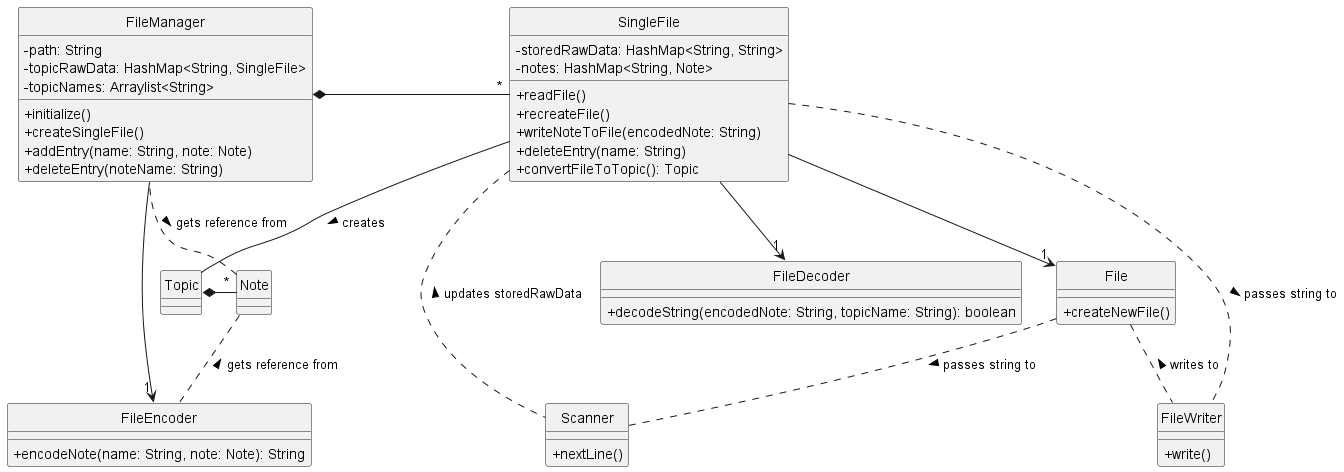

The diagram above was rendered by PlantUML. Its source (embedded in the PNG):
@startuml
skinparam classAttributeIconSize 0

class FileManager {
-path: String
-topicRawData: HashMap<String, SingleFile>
-topicNames: Arraylist<String>
+initialize()
+createSingleFile()
+addEntry(name: String, note: Note)
+deleteEntry(noteName: String)
}

class SingleFile {
-storedRawData: HashMap<String, String>
-notes: HashMap<String, Note>
+readFile()
+recreateFile()
+writeNoteToFile(encodedNote: String)
+deleteEntry(name: String)
+convertFileToTopic(): Topic
}

class FileDecoder {
+decodeString(encodedNote: String, topicName: String): boolean
}

class FileEncoder {
+encodeNote(name: String, note: Note): String
}

class File {
+createNewFile()
}

class Topic {
}

class Note {
}

class Scanner {
+nextLine()
}

class FileWriter {
+write()
}

FileManager --> "1" FileEncoder
FileManager *- "*" SingleFile
SingleFile --> "1" FileDecoder
SingleFile --> "1" File
SingleFile -- Topic : creates >
SingleFile .. FileWriter : passes string to >
File .. FileWriter : writes to <
SingleFile .. Scanner : updates storedRawData <
File .. Scanner : passes string to >
Note .. FileManager : gets reference from <
Note .. FileEncoder : gets reference from <
Topic *- "*" Note

hide circle
@enduml